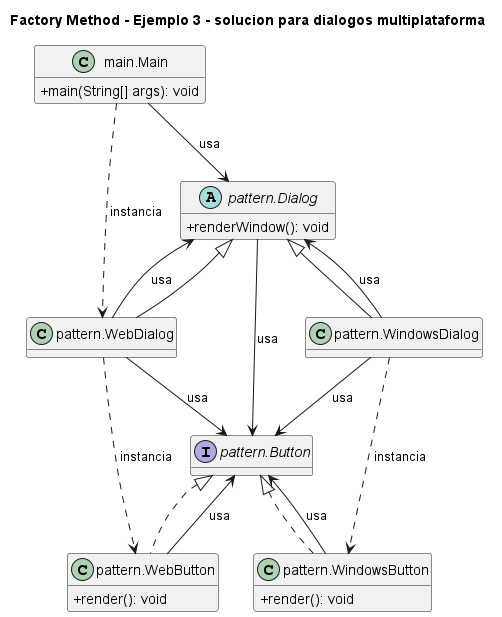

The diagram above was rendered by PlantUML. Its source (embedded in the PNG):
@startuml
title Factory Method - Ejemplo 3 - solucion para dialogos multiplataforma
skinparam classAttributeIconSize 0
hide empty fields
class "main.Main" as main_Main {
  +main(String[] args): void
}
interface "pattern.Button" as pattern_Button {
}
abstract class "pattern.Dialog" as pattern_Dialog {
  +renderWindow(): void
}
class "pattern.WebButton" as pattern_WebButton {
  +render(): void
}
class "pattern.WebDialog" as pattern_WebDialog {
}
class "pattern.WindowsButton" as pattern_WindowsButton {
  +render(): void
}
class "pattern.WindowsDialog" as pattern_WindowsDialog {
}
pattern_Button <|.. pattern_WebButton
pattern_Dialog <|-- pattern_WebDialog
pattern_Button <|.. pattern_WindowsButton
pattern_Dialog <|-- pattern_WindowsDialog
main_Main --> pattern_Dialog : usa
main_Main ..> pattern_WebDialog : instancia
pattern_Dialog --> pattern_Button : usa
pattern_WebButton --> pattern_Button : usa
pattern_WebDialog --> pattern_Button : usa
pattern_WebDialog --> pattern_Dialog : usa
pattern_WebDialog ..> pattern_WebButton : instancia
pattern_WindowsButton --> pattern_Button : usa
pattern_WindowsDialog --> pattern_Button : usa
pattern_WindowsDialog --> pattern_Dialog : usa
pattern_WindowsDialog ..> pattern_WindowsButton : instancia
@enduml